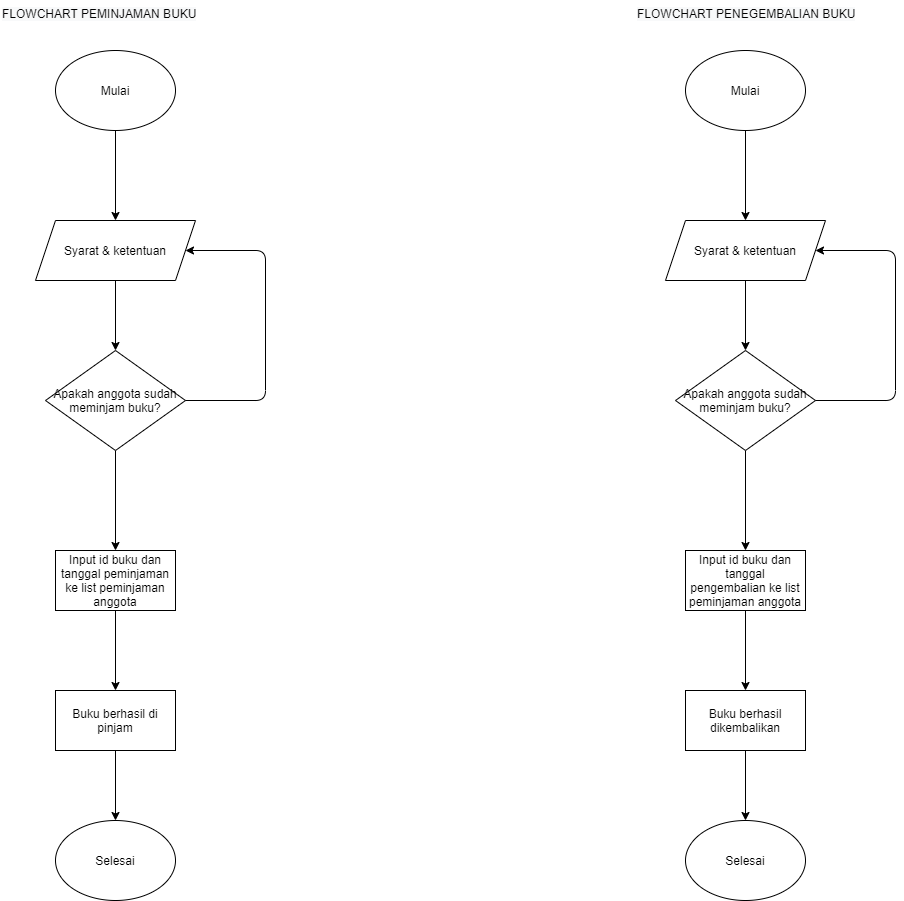

The diagram above was exported from draw.io. Its source (the exported page's mxGraphModel, read from the mxfile embedded in the PNG):
<mxGraphModel dx="768" dy="520" grid="1" gridSize="10" guides="1" tooltips="1" connect="1" arrows="1" fold="1" page="1" pageScale="1" pageWidth="1200" pageHeight="1600" math="0" shadow="0">
  <root>
    <mxCell id="0" />
    <mxCell id="1" parent="0" />
    <mxCell id="tiC_rQPaTxIU0zasysRn-3" value="" style="edgeStyle=orthogonalEdgeStyle;rounded=0;orthogonalLoop=1;jettySize=auto;html=1;" parent="1" source="tiC_rQPaTxIU0zasysRn-1" target="tiC_rQPaTxIU0zasysRn-2" edge="1">
      <mxGeometry relative="1" as="geometry" />
    </mxCell>
    <mxCell id="tiC_rQPaTxIU0zasysRn-1" value="Mulai" style="ellipse;whiteSpace=wrap;html=1;" parent="1" vertex="1">
      <mxGeometry x="210" y="110" width="120" height="80" as="geometry" />
    </mxCell>
    <mxCell id="tiC_rQPaTxIU0zasysRn-5" value="" style="edgeStyle=orthogonalEdgeStyle;rounded=0;orthogonalLoop=1;jettySize=auto;html=1;" parent="1" source="tiC_rQPaTxIU0zasysRn-2" target="tiC_rQPaTxIU0zasysRn-4" edge="1">
      <mxGeometry relative="1" as="geometry" />
    </mxCell>
    <mxCell id="tiC_rQPaTxIU0zasysRn-2" value="Syarat &amp;amp; ketentuan" style="shape=parallelogram;perimeter=parallelogramPerimeter;whiteSpace=wrap;html=1;fixedSize=1;" parent="1" vertex="1">
      <mxGeometry x="190" y="280" width="160" height="60" as="geometry" />
    </mxCell>
    <mxCell id="tiC_rQPaTxIU0zasysRn-8" value="" style="edgeStyle=orthogonalEdgeStyle;rounded=0;orthogonalLoop=1;jettySize=auto;html=1;" parent="1" source="tiC_rQPaTxIU0zasysRn-4" target="tiC_rQPaTxIU0zasysRn-7" edge="1">
      <mxGeometry relative="1" as="geometry" />
    </mxCell>
    <mxCell id="tiC_rQPaTxIU0zasysRn-4" value="Apakah anggota sudah meminjam buku?" style="rhombus;whiteSpace=wrap;html=1;" parent="1" vertex="1">
      <mxGeometry x="200" y="410" width="140" height="100" as="geometry" />
    </mxCell>
    <mxCell id="tiC_rQPaTxIU0zasysRn-6" value="" style="endArrow=classic;html=1;exitX=1;exitY=0.5;exitDx=0;exitDy=0;entryX=1;entryY=0.5;entryDx=0;entryDy=0;" parent="1" source="tiC_rQPaTxIU0zasysRn-4" target="tiC_rQPaTxIU0zasysRn-2" edge="1">
      <mxGeometry width="50" height="50" relative="1" as="geometry">
        <mxPoint x="360" y="470" as="sourcePoint" />
        <mxPoint x="410" y="420" as="targetPoint" />
        <Array as="points">
          <mxPoint x="420" y="460" />
          <mxPoint x="420" y="310" />
        </Array>
      </mxGeometry>
    </mxCell>
    <mxCell id="tiC_rQPaTxIU0zasysRn-10" value="" style="edgeStyle=orthogonalEdgeStyle;rounded=0;orthogonalLoop=1;jettySize=auto;html=1;" parent="1" source="tiC_rQPaTxIU0zasysRn-7" target="tiC_rQPaTxIU0zasysRn-9" edge="1">
      <mxGeometry relative="1" as="geometry" />
    </mxCell>
    <mxCell id="tiC_rQPaTxIU0zasysRn-7" value="Input id buku dan tanggal peminjaman ke list peminjaman anggota" style="whiteSpace=wrap;html=1;" parent="1" vertex="1">
      <mxGeometry x="210" y="610" width="120" height="60" as="geometry" />
    </mxCell>
    <mxCell id="tiC_rQPaTxIU0zasysRn-12" value="" style="edgeStyle=orthogonalEdgeStyle;rounded=0;orthogonalLoop=1;jettySize=auto;html=1;" parent="1" source="tiC_rQPaTxIU0zasysRn-9" target="tiC_rQPaTxIU0zasysRn-11" edge="1">
      <mxGeometry relative="1" as="geometry" />
    </mxCell>
    <mxCell id="tiC_rQPaTxIU0zasysRn-9" value="Buku berhasil di pinjam" style="whiteSpace=wrap;html=1;" parent="1" vertex="1">
      <mxGeometry x="210" y="750" width="120" height="60" as="geometry" />
    </mxCell>
    <mxCell id="tiC_rQPaTxIU0zasysRn-11" value="Selesai" style="ellipse;whiteSpace=wrap;html=1;" parent="1" vertex="1">
      <mxGeometry x="210" y="880" width="120" height="80" as="geometry" />
    </mxCell>
    <mxCell id="tiC_rQPaTxIU0zasysRn-13" value="" style="edgeStyle=orthogonalEdgeStyle;rounded=0;orthogonalLoop=1;jettySize=auto;html=1;" parent="1" source="tiC_rQPaTxIU0zasysRn-14" target="tiC_rQPaTxIU0zasysRn-16" edge="1">
      <mxGeometry relative="1" as="geometry" />
    </mxCell>
    <mxCell id="tiC_rQPaTxIU0zasysRn-14" value="Mulai" style="ellipse;whiteSpace=wrap;html=1;" parent="1" vertex="1">
      <mxGeometry x="840" y="110" width="120" height="80" as="geometry" />
    </mxCell>
    <mxCell id="tiC_rQPaTxIU0zasysRn-15" value="" style="edgeStyle=orthogonalEdgeStyle;rounded=0;orthogonalLoop=1;jettySize=auto;html=1;" parent="1" source="tiC_rQPaTxIU0zasysRn-16" target="tiC_rQPaTxIU0zasysRn-18" edge="1">
      <mxGeometry relative="1" as="geometry" />
    </mxCell>
    <mxCell id="tiC_rQPaTxIU0zasysRn-16" value="Syarat &amp;amp; ketentuan" style="shape=parallelogram;perimeter=parallelogramPerimeter;whiteSpace=wrap;html=1;fixedSize=1;" parent="1" vertex="1">
      <mxGeometry x="820" y="280" width="160" height="60" as="geometry" />
    </mxCell>
    <mxCell id="tiC_rQPaTxIU0zasysRn-17" value="" style="edgeStyle=orthogonalEdgeStyle;rounded=0;orthogonalLoop=1;jettySize=auto;html=1;" parent="1" source="tiC_rQPaTxIU0zasysRn-18" target="tiC_rQPaTxIU0zasysRn-21" edge="1">
      <mxGeometry relative="1" as="geometry" />
    </mxCell>
    <mxCell id="tiC_rQPaTxIU0zasysRn-18" value="Apakah anggota sudah meminjam buku?" style="rhombus;whiteSpace=wrap;html=1;" parent="1" vertex="1">
      <mxGeometry x="830" y="410" width="140" height="100" as="geometry" />
    </mxCell>
    <mxCell id="tiC_rQPaTxIU0zasysRn-19" value="" style="endArrow=classic;html=1;exitX=1;exitY=0.5;exitDx=0;exitDy=0;entryX=1;entryY=0.5;entryDx=0;entryDy=0;" parent="1" source="tiC_rQPaTxIU0zasysRn-18" target="tiC_rQPaTxIU0zasysRn-16" edge="1">
      <mxGeometry width="50" height="50" relative="1" as="geometry">
        <mxPoint x="990" y="470" as="sourcePoint" />
        <mxPoint x="1040" y="420" as="targetPoint" />
        <Array as="points">
          <mxPoint x="1050" y="460" />
          <mxPoint x="1050" y="310" />
        </Array>
      </mxGeometry>
    </mxCell>
    <mxCell id="tiC_rQPaTxIU0zasysRn-20" value="" style="edgeStyle=orthogonalEdgeStyle;rounded=0;orthogonalLoop=1;jettySize=auto;html=1;" parent="1" source="tiC_rQPaTxIU0zasysRn-21" target="tiC_rQPaTxIU0zasysRn-23" edge="1">
      <mxGeometry relative="1" as="geometry" />
    </mxCell>
    <mxCell id="tiC_rQPaTxIU0zasysRn-21" value="Input id buku dan tanggal pengembalian ke list peminjaman anggota" style="whiteSpace=wrap;html=1;" parent="1" vertex="1">
      <mxGeometry x="840" y="610" width="120" height="60" as="geometry" />
    </mxCell>
    <mxCell id="tiC_rQPaTxIU0zasysRn-22" value="" style="edgeStyle=orthogonalEdgeStyle;rounded=0;orthogonalLoop=1;jettySize=auto;html=1;" parent="1" source="tiC_rQPaTxIU0zasysRn-23" target="tiC_rQPaTxIU0zasysRn-24" edge="1">
      <mxGeometry relative="1" as="geometry" />
    </mxCell>
    <mxCell id="tiC_rQPaTxIU0zasysRn-23" value="Buku berhasil dikembalikan" style="whiteSpace=wrap;html=1;" parent="1" vertex="1">
      <mxGeometry x="840" y="750" width="120" height="60" as="geometry" />
    </mxCell>
    <mxCell id="tiC_rQPaTxIU0zasysRn-24" value="Selesai" style="ellipse;whiteSpace=wrap;html=1;" parent="1" vertex="1">
      <mxGeometry x="840" y="880" width="120" height="80" as="geometry" />
    </mxCell>
    <mxCell id="tiC_rQPaTxIU0zasysRn-26" value="&lt;span style=&quot;color: rgb(0 , 0 , 0) ; font-family: &amp;#34;helvetica&amp;#34; ; font-size: 12px ; font-style: normal ; font-weight: 400 ; letter-spacing: normal ; text-align: center ; text-indent: 0px ; text-transform: none ; word-spacing: 0px ; background-color: rgb(248 , 249 , 250) ; display: inline ; float: none&quot;&gt;FLOWCHART PENEGEMBALIAN BUKU&lt;/span&gt;" style="text;whiteSpace=wrap;html=1;" parent="1" vertex="1">
      <mxGeometry x="790" y="60" width="230" height="30" as="geometry" />
    </mxCell>
    <mxCell id="YZlSRe5ibvHtgorXoD_S-1" value="&lt;span style=&quot;color: rgb(0 , 0 , 0) ; font-family: &amp;#34;helvetica&amp;#34; ; font-size: 12px ; font-style: normal ; font-weight: 400 ; letter-spacing: normal ; text-align: center ; text-indent: 0px ; text-transform: none ; word-spacing: 0px ; background-color: rgb(248 , 249 , 250) ; display: inline ; float: none&quot;&gt;FLOWCHART PEMINJAMAN BUKU&lt;/span&gt;" style="text;whiteSpace=wrap;html=1;" parent="1" vertex="1">
      <mxGeometry x="155" y="60" width="230" height="30" as="geometry" />
    </mxCell>
  </root>
</mxGraphModel>